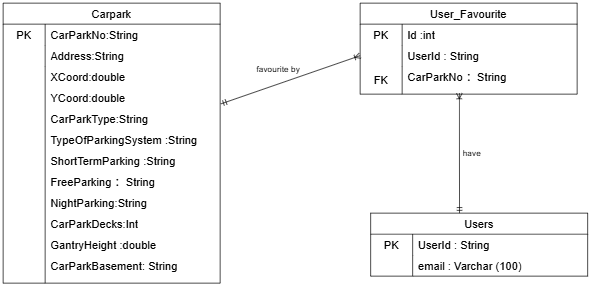

The diagram above was exported from draw.io. Its source (the exported page's mxGraphModel, read from the mxfile embedded in the PNG):
<mxGraphModel dx="1100" dy="1022" grid="1" gridSize="10" guides="1" tooltips="1" connect="1" arrows="1" fold="1" page="1" pageScale="1" pageWidth="850" pageHeight="1100" math="0" shadow="0">
  <root>
    <mxCell id="0" />
    <mxCell id="1" parent="0" />
    <mxCell id="jdPkxl6fwr4qX71pvsaL-1" parent="1" style="shape=table;startSize=30;container=1;collapsible=0;childLayout=tableLayout;fixedRows=1;rowLines=0;fontStyle=0;strokeColor=default;fontSize=16;" value="Carpark" vertex="1">
      <mxGeometry height="400" width="310" x="140" y="150" as="geometry" />
    </mxCell>
    <mxCell id="jdPkxl6fwr4qX71pvsaL-2" parent="jdPkxl6fwr4qX71pvsaL-1" style="shape=tableRow;horizontal=0;startSize=0;swimlaneHead=0;swimlaneBody=0;top=0;left=0;bottom=0;right=0;collapsible=0;dropTarget=0;fillColor=none;points=[[0,0.5],[1,0.5]];portConstraint=eastwest;strokeColor=inherit;fontSize=16;" value="" vertex="1">
      <mxGeometry height="30" width="310" y="30" as="geometry" />
    </mxCell>
    <mxCell id="jdPkxl6fwr4qX71pvsaL-3" parent="jdPkxl6fwr4qX71pvsaL-2" style="shape=partialRectangle;html=1;whiteSpace=wrap;connectable=0;fillColor=none;top=0;left=0;bottom=0;right=0;overflow=hidden;pointerEvents=1;strokeColor=inherit;fontSize=16;" value="PK" vertex="1">
      <mxGeometry height="30" width="60" as="geometry">
        <mxRectangle height="30" width="60" as="alternateBounds" />
      </mxGeometry>
    </mxCell>
    <mxCell id="jdPkxl6fwr4qX71pvsaL-4" parent="jdPkxl6fwr4qX71pvsaL-2" style="shape=partialRectangle;html=1;whiteSpace=wrap;connectable=0;fillColor=none;top=0;left=0;bottom=0;right=0;align=left;spacingLeft=6;overflow=hidden;strokeColor=inherit;fontSize=16;" value="CarParkNo:String" vertex="1">
      <mxGeometry height="30" width="250" x="60" as="geometry">
        <mxRectangle height="30" width="250" as="alternateBounds" />
      </mxGeometry>
    </mxCell>
    <mxCell id="jdPkxl6fwr4qX71pvsaL-5" parent="jdPkxl6fwr4qX71pvsaL-1" style="shape=tableRow;horizontal=0;startSize=0;swimlaneHead=0;swimlaneBody=0;top=0;left=0;bottom=0;right=0;collapsible=0;dropTarget=0;fillColor=none;points=[[0,0.5],[1,0.5]];portConstraint=eastwest;strokeColor=inherit;fontSize=16;" value="" vertex="1">
      <mxGeometry height="30" width="310" y="60" as="geometry" />
    </mxCell>
    <mxCell id="jdPkxl6fwr4qX71pvsaL-6" parent="jdPkxl6fwr4qX71pvsaL-5" style="shape=partialRectangle;html=1;whiteSpace=wrap;connectable=0;fillColor=none;top=0;left=0;bottom=0;right=0;overflow=hidden;strokeColor=inherit;fontSize=16;" value="" vertex="1">
      <mxGeometry height="30" width="60" as="geometry">
        <mxRectangle height="30" width="60" as="alternateBounds" />
      </mxGeometry>
    </mxCell>
    <mxCell id="jdPkxl6fwr4qX71pvsaL-7" parent="jdPkxl6fwr4qX71pvsaL-5" style="shape=partialRectangle;html=1;whiteSpace=wrap;connectable=0;fillColor=none;top=0;left=0;bottom=0;right=0;align=left;spacingLeft=6;overflow=hidden;strokeColor=inherit;fontSize=16;" value="Address:String" vertex="1">
      <mxGeometry height="30" width="250" x="60" as="geometry">
        <mxRectangle height="30" width="250" as="alternateBounds" />
      </mxGeometry>
    </mxCell>
    <mxCell id="jdPkxl6fwr4qX71pvsaL-8" parent="jdPkxl6fwr4qX71pvsaL-1" style="shape=tableRow;horizontal=0;startSize=0;swimlaneHead=0;swimlaneBody=0;top=0;left=0;bottom=0;right=0;collapsible=0;dropTarget=0;fillColor=none;points=[[0,0.5],[1,0.5]];portConstraint=eastwest;strokeColor=inherit;fontSize=16;" value="" vertex="1">
      <mxGeometry height="310" width="310" y="90" as="geometry" />
    </mxCell>
    <mxCell id="jdPkxl6fwr4qX71pvsaL-9" parent="jdPkxl6fwr4qX71pvsaL-8" style="shape=partialRectangle;html=1;whiteSpace=wrap;connectable=0;fillColor=none;top=0;left=0;bottom=0;right=0;overflow=hidden;strokeColor=inherit;fontSize=16;" value="" vertex="1">
      <mxGeometry height="310" width="60" as="geometry">
        <mxRectangle height="310" width="60" as="alternateBounds" />
      </mxGeometry>
    </mxCell>
    <mxCell id="jdPkxl6fwr4qX71pvsaL-10" parent="jdPkxl6fwr4qX71pvsaL-8" style="shape=partialRectangle;html=1;whiteSpace=wrap;connectable=0;fillColor=none;top=0;left=0;bottom=0;right=0;align=left;spacingLeft=6;overflow=hidden;strokeColor=inherit;fontSize=16;" value="" vertex="1">
      <mxGeometry height="310" width="250" x="60" as="geometry">
        <mxRectangle height="310" width="250" as="alternateBounds" />
      </mxGeometry>
    </mxCell>
    <mxCell id="jdPkxl6fwr4qX71pvsaL-13" parent="1" style="shape=partialRectangle;html=1;whiteSpace=wrap;connectable=0;fillColor=none;top=0;left=0;bottom=0;right=0;align=left;spacingLeft=6;overflow=hidden;strokeColor=inherit;fontSize=16;" value="XCoord:double" vertex="1">
      <mxGeometry height="30" width="140" x="200" y="240" as="geometry">
        <mxRectangle height="30" width="140" as="alternateBounds" />
      </mxGeometry>
    </mxCell>
    <mxCell id="jdPkxl6fwr4qX71pvsaL-14" parent="1" style="shape=partialRectangle;html=1;whiteSpace=wrap;connectable=0;fillColor=none;top=0;left=0;bottom=0;right=0;align=left;spacingLeft=6;overflow=hidden;strokeColor=inherit;fontSize=16;" value="YCoord:double" vertex="1">
      <mxGeometry height="30" width="140" x="200" y="270" as="geometry">
        <mxRectangle height="30" width="140" as="alternateBounds" />
      </mxGeometry>
    </mxCell>
    <mxCell id="jdPkxl6fwr4qX71pvsaL-15" parent="1" style="shape=partialRectangle;html=1;whiteSpace=wrap;connectable=0;fillColor=none;top=0;left=0;bottom=0;right=0;align=left;spacingLeft=6;overflow=hidden;strokeColor=inherit;fontSize=16;" value="CarParkType:String" vertex="1">
      <mxGeometry height="30" width="170" x="200" y="300" as="geometry">
        <mxRectangle height="30" width="140" as="alternateBounds" />
      </mxGeometry>
    </mxCell>
    <mxCell id="jdPkxl6fwr4qX71pvsaL-16" parent="1" style="shape=partialRectangle;html=1;whiteSpace=wrap;connectable=0;fillColor=none;top=0;left=0;bottom=0;right=0;align=left;spacingLeft=6;overflow=hidden;strokeColor=inherit;fontSize=16;" value="TypeOfParkingSystem :String" vertex="1">
      <mxGeometry height="30" width="270" x="200" y="330" as="geometry">
        <mxRectangle height="30" width="140" as="alternateBounds" />
      </mxGeometry>
    </mxCell>
    <mxCell id="jdPkxl6fwr4qX71pvsaL-17" parent="1" style="shape=partialRectangle;html=1;whiteSpace=wrap;connectable=0;fillColor=none;top=0;left=0;bottom=0;right=0;align=left;spacingLeft=6;overflow=hidden;strokeColor=inherit;fontSize=16;" value="ShortTermParking :String" vertex="1">
      <mxGeometry height="30" width="270" x="200" y="360" as="geometry">
        <mxRectangle height="30" width="140" as="alternateBounds" />
      </mxGeometry>
    </mxCell>
    <mxCell id="jdPkxl6fwr4qX71pvsaL-18" parent="1" style="shape=partialRectangle;html=1;whiteSpace=wrap;connectable=0;fillColor=none;top=0;left=0;bottom=0;right=0;align=left;spacingLeft=6;overflow=hidden;strokeColor=inherit;fontSize=16;" value="FreeParking ：String" vertex="1">
      <mxGeometry height="30" width="270" x="200" y="390" as="geometry">
        <mxRectangle height="30" width="140" as="alternateBounds" />
      </mxGeometry>
    </mxCell>
    <mxCell id="jdPkxl6fwr4qX71pvsaL-19" parent="1" style="shape=partialRectangle;html=1;whiteSpace=wrap;connectable=0;fillColor=none;top=0;left=0;bottom=0;right=0;align=left;spacingLeft=6;overflow=hidden;strokeColor=inherit;fontSize=16;" value="NightParking:String" vertex="1">
      <mxGeometry height="30" width="270" x="200" y="420" as="geometry">
        <mxRectangle height="30" width="140" as="alternateBounds" />
      </mxGeometry>
    </mxCell>
    <mxCell id="jdPkxl6fwr4qX71pvsaL-20" parent="1" style="shape=partialRectangle;html=1;whiteSpace=wrap;connectable=0;fillColor=none;top=0;left=0;bottom=0;right=0;align=left;spacingLeft=6;overflow=hidden;strokeColor=inherit;fontSize=16;" value="CarParkDecks:Int" vertex="1">
      <mxGeometry height="30" width="270" x="200" y="450" as="geometry">
        <mxRectangle height="30" width="140" as="alternateBounds" />
      </mxGeometry>
    </mxCell>
    <mxCell id="jdPkxl6fwr4qX71pvsaL-21" parent="1" style="shape=partialRectangle;html=1;whiteSpace=wrap;connectable=0;fillColor=none;top=0;left=0;bottom=0;right=0;align=left;spacingLeft=6;overflow=hidden;strokeColor=inherit;fontSize=16;" value="GantryHeight :double" vertex="1">
      <mxGeometry height="30" width="270" x="200" y="480" as="geometry">
        <mxRectangle height="30" width="140" as="alternateBounds" />
      </mxGeometry>
    </mxCell>
    <mxCell id="jdPkxl6fwr4qX71pvsaL-22" parent="1" style="shape=partialRectangle;html=1;whiteSpace=wrap;connectable=0;fillColor=none;top=0;left=0;bottom=0;right=0;align=left;spacingLeft=6;overflow=hidden;strokeColor=inherit;fontSize=16;" value="CarParkBasement: String" vertex="1">
      <mxGeometry height="30" width="270" x="200" y="510" as="geometry">
        <mxRectangle height="30" width="140" as="alternateBounds" />
      </mxGeometry>
    </mxCell>
    <mxCell id="jdPkxl6fwr4qX71pvsaL-23" parent="1" style="shape=table;startSize=30;container=1;collapsible=0;childLayout=tableLayout;fixedRows=1;rowLines=0;fontStyle=0;strokeColor=default;fontSize=16;" value="User_Favourite" vertex="1">
      <mxGeometry height="130" width="310" x="650" y="150" as="geometry" />
    </mxCell>
    <mxCell id="jdPkxl6fwr4qX71pvsaL-24" parent="jdPkxl6fwr4qX71pvsaL-23" style="shape=tableRow;horizontal=0;startSize=0;swimlaneHead=0;swimlaneBody=0;top=0;left=0;bottom=0;right=0;collapsible=0;dropTarget=0;fillColor=none;points=[[0,0.5],[1,0.5]];portConstraint=eastwest;strokeColor=inherit;fontSize=16;" value="" vertex="1">
      <mxGeometry height="30" width="310" y="30" as="geometry" />
    </mxCell>
    <mxCell id="jdPkxl6fwr4qX71pvsaL-25" parent="jdPkxl6fwr4qX71pvsaL-24" style="shape=partialRectangle;html=1;whiteSpace=wrap;connectable=0;fillColor=none;top=0;left=0;bottom=0;right=0;overflow=hidden;pointerEvents=1;strokeColor=inherit;fontSize=16;" value="PK" vertex="1">
      <mxGeometry height="30" width="60" as="geometry">
        <mxRectangle height="30" width="60" as="alternateBounds" />
      </mxGeometry>
    </mxCell>
    <mxCell id="jdPkxl6fwr4qX71pvsaL-26" parent="jdPkxl6fwr4qX71pvsaL-24" style="shape=partialRectangle;html=1;whiteSpace=wrap;connectable=0;fillColor=none;top=0;left=0;bottom=0;right=0;align=left;spacingLeft=6;overflow=hidden;strokeColor=inherit;fontSize=16;" value="Id :int&amp;nbsp;" vertex="1">
      <mxGeometry height="30" width="250" x="60" as="geometry">
        <mxRectangle height="30" width="250" as="alternateBounds" />
      </mxGeometry>
    </mxCell>
    <mxCell id="jdPkxl6fwr4qX71pvsaL-27" parent="jdPkxl6fwr4qX71pvsaL-23" style="shape=tableRow;horizontal=0;startSize=0;swimlaneHead=0;swimlaneBody=0;top=0;left=0;bottom=0;right=0;collapsible=0;dropTarget=0;fillColor=none;points=[[0,0.5],[1,0.5]];portConstraint=eastwest;strokeColor=inherit;fontSize=16;" value="" vertex="1">
      <mxGeometry height="30" width="310" y="60" as="geometry" />
    </mxCell>
    <mxCell id="jdPkxl6fwr4qX71pvsaL-28" parent="jdPkxl6fwr4qX71pvsaL-27" style="shape=partialRectangle;html=1;whiteSpace=wrap;connectable=0;fillColor=none;top=0;left=0;bottom=0;right=0;overflow=hidden;strokeColor=inherit;fontSize=16;" value="" vertex="1">
      <mxGeometry height="30" width="60" as="geometry">
        <mxRectangle height="30" width="60" as="alternateBounds" />
      </mxGeometry>
    </mxCell>
    <mxCell id="jdPkxl6fwr4qX71pvsaL-29" parent="jdPkxl6fwr4qX71pvsaL-27" style="shape=partialRectangle;html=1;whiteSpace=wrap;connectable=0;fillColor=none;top=0;left=0;bottom=0;right=0;align=left;spacingLeft=6;overflow=hidden;strokeColor=inherit;fontSize=16;" value="UserId : String" vertex="1">
      <mxGeometry height="30" width="250" x="60" as="geometry">
        <mxRectangle height="30" width="250" as="alternateBounds" />
      </mxGeometry>
    </mxCell>
    <mxCell id="jdPkxl6fwr4qX71pvsaL-30" parent="jdPkxl6fwr4qX71pvsaL-23" style="shape=tableRow;horizontal=0;startSize=0;swimlaneHead=0;swimlaneBody=0;top=0;left=0;bottom=0;right=0;collapsible=0;dropTarget=0;fillColor=none;points=[[0,0.5],[1,0.5]];portConstraint=eastwest;strokeColor=inherit;fontSize=16;" value="" vertex="1">
      <mxGeometry height="40" width="310" y="90" as="geometry" />
    </mxCell>
    <mxCell id="jdPkxl6fwr4qX71pvsaL-31" parent="jdPkxl6fwr4qX71pvsaL-30" style="shape=partialRectangle;html=1;whiteSpace=wrap;connectable=0;fillColor=none;top=0;left=0;bottom=0;right=0;overflow=hidden;strokeColor=inherit;fontSize=16;" value="FK" vertex="1">
      <mxGeometry height="40" width="60" as="geometry">
        <mxRectangle height="40" width="60" as="alternateBounds" />
      </mxGeometry>
    </mxCell>
    <mxCell id="jdPkxl6fwr4qX71pvsaL-32" parent="jdPkxl6fwr4qX71pvsaL-30" style="shape=partialRectangle;html=1;whiteSpace=wrap;connectable=0;fillColor=none;top=0;left=0;bottom=0;right=0;align=left;spacingLeft=6;overflow=hidden;strokeColor=inherit;fontSize=16;" value="" vertex="1">
      <mxGeometry height="40" width="250" x="60" as="geometry">
        <mxRectangle height="40" width="250" as="alternateBounds" />
      </mxGeometry>
    </mxCell>
    <mxCell id="jdPkxl6fwr4qX71pvsaL-33" parent="1" style="shape=partialRectangle;html=1;whiteSpace=wrap;connectable=0;fillColor=none;top=0;left=0;bottom=0;right=0;align=left;spacingLeft=6;overflow=hidden;strokeColor=inherit;fontSize=16;" value="CarParkNo ：String" vertex="1">
      <mxGeometry height="30" width="220" x="710" y="240" as="geometry">
        <mxRectangle height="30" width="140" as="alternateBounds" />
      </mxGeometry>
    </mxCell>
    <mxCell id="jdPkxl6fwr4qX71pvsaL-43" parent="1" style="shape=table;startSize=30;container=1;collapsible=0;childLayout=tableLayout;fixedRows=1;rowLines=0;fontStyle=0;strokeColor=default;fontSize=16;" value="Users" vertex="1">
      <mxGeometry height="90" width="310" x="665" y="450" as="geometry" />
    </mxCell>
    <mxCell id="jdPkxl6fwr4qX71pvsaL-44" parent="jdPkxl6fwr4qX71pvsaL-43" style="shape=tableRow;horizontal=0;startSize=0;swimlaneHead=0;swimlaneBody=0;top=0;left=0;bottom=0;right=0;collapsible=0;dropTarget=0;fillColor=none;points=[[0,0.5],[1,0.5]];portConstraint=eastwest;strokeColor=inherit;fontSize=16;" value="" vertex="1">
      <mxGeometry height="30" width="310" y="30" as="geometry" />
    </mxCell>
    <mxCell id="jdPkxl6fwr4qX71pvsaL-45" parent="jdPkxl6fwr4qX71pvsaL-44" style="shape=partialRectangle;html=1;whiteSpace=wrap;connectable=0;fillColor=none;top=0;left=0;bottom=0;right=0;overflow=hidden;pointerEvents=1;strokeColor=inherit;fontSize=16;" value="PK" vertex="1">
      <mxGeometry height="30" width="60" as="geometry">
        <mxRectangle height="30" width="60" as="alternateBounds" />
      </mxGeometry>
    </mxCell>
    <mxCell id="jdPkxl6fwr4qX71pvsaL-46" parent="jdPkxl6fwr4qX71pvsaL-44" style="shape=partialRectangle;html=1;whiteSpace=wrap;connectable=0;fillColor=none;top=0;left=0;bottom=0;right=0;align=left;spacingLeft=6;overflow=hidden;strokeColor=inherit;fontSize=16;" value="UserId : String" vertex="1">
      <mxGeometry height="30" width="250" x="60" as="geometry">
        <mxRectangle height="30" width="250" as="alternateBounds" />
      </mxGeometry>
    </mxCell>
    <mxCell id="jdPkxl6fwr4qX71pvsaL-47" parent="jdPkxl6fwr4qX71pvsaL-43" style="shape=tableRow;horizontal=0;startSize=0;swimlaneHead=0;swimlaneBody=0;top=0;left=0;bottom=0;right=0;collapsible=0;dropTarget=0;fillColor=none;points=[[0,0.5],[1,0.5]];portConstraint=eastwest;strokeColor=inherit;fontSize=16;" value="" vertex="1">
      <mxGeometry height="30" width="310" y="60" as="geometry" />
    </mxCell>
    <mxCell id="jdPkxl6fwr4qX71pvsaL-48" parent="jdPkxl6fwr4qX71pvsaL-47" style="shape=partialRectangle;html=1;whiteSpace=wrap;connectable=0;fillColor=none;top=0;left=0;bottom=0;right=0;overflow=hidden;strokeColor=inherit;fontSize=16;" value="" vertex="1">
      <mxGeometry height="30" width="60" as="geometry">
        <mxRectangle height="30" width="60" as="alternateBounds" />
      </mxGeometry>
    </mxCell>
    <mxCell id="jdPkxl6fwr4qX71pvsaL-49" parent="jdPkxl6fwr4qX71pvsaL-47" style="shape=partialRectangle;html=1;whiteSpace=wrap;connectable=0;fillColor=none;top=0;left=0;bottom=0;right=0;align=left;spacingLeft=6;overflow=hidden;strokeColor=inherit;fontSize=16;" value="email : Varchar (100)" vertex="1">
      <mxGeometry height="30" width="250" x="60" as="geometry">
        <mxRectangle height="30" width="250" as="alternateBounds" />
      </mxGeometry>
    </mxCell>
    <mxCell id="jdPkxl6fwr4qX71pvsaL-55" edge="1" parent="1" style="fontSize=12;html=1;endArrow=ERoneToMany;startArrow=ERmandOne;rounded=0;entryX=0.457;entryY=0.965;entryDx=0;entryDy=0;entryPerimeter=0;" target="jdPkxl6fwr4qX71pvsaL-30" value="">
      <mxGeometry height="100" relative="1" width="100" as="geometry">
        <mxPoint x="792" y="450" as="sourcePoint" />
        <mxPoint x="890" y="360" as="targetPoint" />
      </mxGeometry>
    </mxCell>
    <mxCell id="jdPkxl6fwr4qX71pvsaL-56" parent="1" style="text;html=1;whiteSpace=wrap;strokeColor=none;fillColor=none;align=center;verticalAlign=middle;rounded=0;" value="have" vertex="1">
      <mxGeometry height="30" width="60" x="780" y="350" as="geometry" />
    </mxCell>
    <mxCell id="jdPkxl6fwr4qX71pvsaL-58" edge="1" parent="1" source="jdPkxl6fwr4qX71pvsaL-8" style="fontSize=12;html=1;endArrow=ERoneToMany;startArrow=ERmandOne;rounded=0;entryX=0;entryY=0.5;entryDx=0;entryDy=0;exitX=1.003;exitY=0.174;exitDx=0;exitDy=0;exitPerimeter=0;" target="jdPkxl6fwr4qX71pvsaL-27" value="">
      <mxGeometry height="100" relative="1" width="100" as="geometry">
        <mxPoint x="520" y="351" as="sourcePoint" />
        <mxPoint x="520" y="180" as="targetPoint" />
      </mxGeometry>
    </mxCell>
    <mxCell id="jdPkxl6fwr4qX71pvsaL-59" parent="1" style="text;html=1;whiteSpace=wrap;strokeColor=none;fillColor=none;align=center;verticalAlign=middle;rounded=0;" value="favourite by&amp;nbsp;" vertex="1">
      <mxGeometry height="30" width="110" x="480" y="230" as="geometry" />
    </mxCell>
  </root>
</mxGraphModel>